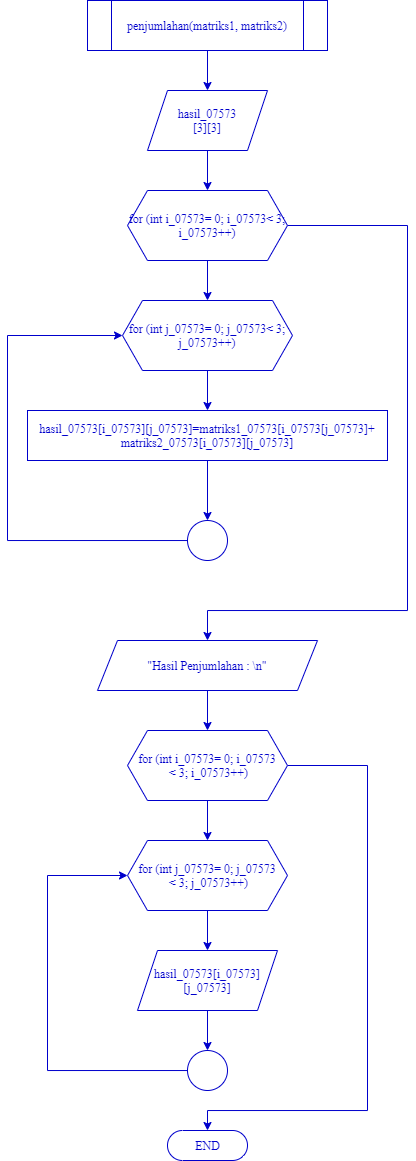

The diagram above was exported from draw.io. Its source (the exported page's mxGraphModel, read from the mxfile embedded in the PNG):
<mxGraphModel dx="1688" dy="3741" grid="1" gridSize="10" guides="1" tooltips="1" connect="1" arrows="1" fold="1" page="1" pageScale="1" pageWidth="1100" pageHeight="1700" math="0" shadow="0">
  <root>
    <mxCell id="0" />
    <mxCell id="1" parent="0" />
    <mxCell id="z8pWhj9k6F_55Rbgcpqq-4" style="edgeStyle=orthogonalEdgeStyle;rounded=0;orthogonalLoop=1;jettySize=auto;html=1;exitX=0.5;exitY=1;exitDx=0;exitDy=0;entryX=0.5;entryY=0;entryDx=0;entryDy=0;strokeColor=#0000CC;fontColor=#0000CC;fontFamily=Times New Roman;" parent="1" source="z8pWhj9k6F_55Rbgcpqq-2" target="z8pWhj9k6F_55Rbgcpqq-3" edge="1">
      <mxGeometry relative="1" as="geometry" />
    </mxCell>
    <mxCell id="z8pWhj9k6F_55Rbgcpqq-2" value="penjumlahan(matriks1, matriks2)" style="shape=process;whiteSpace=wrap;html=1;backgroundOutline=1;strokeColor=#0000CC;fontColor=#0000CC;fontFamily=Times New Roman;" parent="1" vertex="1">
      <mxGeometry x="-680" y="-3370" width="240" height="50" as="geometry" />
    </mxCell>
    <mxCell id="z8pWhj9k6F_55Rbgcpqq-7" style="edgeStyle=orthogonalEdgeStyle;rounded=0;orthogonalLoop=1;jettySize=auto;html=1;exitX=0.5;exitY=1;exitDx=0;exitDy=0;entryX=0.5;entryY=0;entryDx=0;entryDy=0;strokeColor=#0000CC;fontColor=#0000CC;fontFamily=Times New Roman;" parent="1" source="z8pWhj9k6F_55Rbgcpqq-3" target="z8pWhj9k6F_55Rbgcpqq-6" edge="1">
      <mxGeometry relative="1" as="geometry" />
    </mxCell>
    <mxCell id="z8pWhj9k6F_55Rbgcpqq-3" value="hasil_07573&lt;br&gt;[3][3]" style="shape=parallelogram;perimeter=parallelogramPerimeter;whiteSpace=wrap;html=1;fixedSize=1;strokeColor=#0000CC;fontColor=#0000CC;fontFamily=Times New Roman;" parent="1" vertex="1">
      <mxGeometry x="-620" y="-3280" width="120" height="60" as="geometry" />
    </mxCell>
    <mxCell id="z8pWhj9k6F_55Rbgcpqq-10" style="edgeStyle=orthogonalEdgeStyle;rounded=0;orthogonalLoop=1;jettySize=auto;html=1;exitX=0.5;exitY=1;exitDx=0;exitDy=0;entryX=0.5;entryY=0;entryDx=0;entryDy=0;strokeColor=#0000CC;fontColor=#0000CC;fontFamily=Times New Roman;" parent="1" source="z8pWhj9k6F_55Rbgcpqq-6" target="z8pWhj9k6F_55Rbgcpqq-9" edge="1">
      <mxGeometry relative="1" as="geometry" />
    </mxCell>
    <mxCell id="z8pWhj9k6F_55Rbgcpqq-21" style="edgeStyle=orthogonalEdgeStyle;rounded=0;orthogonalLoop=1;jettySize=auto;html=1;strokeColor=#0000CC;fontColor=#0000CC;fontFamily=Times New Roman;" parent="1" source="z8pWhj9k6F_55Rbgcpqq-6" target="z8pWhj9k6F_55Rbgcpqq-20" edge="1">
      <mxGeometry relative="1" as="geometry">
        <Array as="points">
          <mxPoint x="-360" y="-3145" />
          <mxPoint x="-360" y="-2760" />
          <mxPoint x="-560" y="-2760" />
        </Array>
      </mxGeometry>
    </mxCell>
    <mxCell id="z8pWhj9k6F_55Rbgcpqq-6" value="for (int i_07573= 0; i_07573&amp;lt; 3; i_07573++)" style="shape=hexagon;perimeter=hexagonPerimeter2;whiteSpace=wrap;html=1;fixedSize=1;strokeColor=#0000CC;fontColor=#0000CC;fontFamily=Times New Roman;" parent="1" vertex="1">
      <mxGeometry x="-640" y="-3180" width="160" height="70" as="geometry" />
    </mxCell>
    <mxCell id="z8pWhj9k6F_55Rbgcpqq-13" style="edgeStyle=orthogonalEdgeStyle;rounded=0;orthogonalLoop=1;jettySize=auto;html=1;exitX=0.5;exitY=1;exitDx=0;exitDy=0;entryX=0.5;entryY=0;entryDx=0;entryDy=0;strokeColor=#0000CC;fontColor=#0000CC;fontFamily=Times New Roman;" parent="1" source="z8pWhj9k6F_55Rbgcpqq-9" target="z8pWhj9k6F_55Rbgcpqq-12" edge="1">
      <mxGeometry relative="1" as="geometry" />
    </mxCell>
    <mxCell id="z8pWhj9k6F_55Rbgcpqq-9" value="for (int j_07573= 0; j_07573&amp;lt; 3; j_07573++)" style="shape=hexagon;perimeter=hexagonPerimeter2;whiteSpace=wrap;html=1;fixedSize=1;strokeColor=#0000CC;fontColor=#0000CC;fontFamily=Times New Roman;" parent="1" vertex="1">
      <mxGeometry x="-645" y="-3070" width="170" height="70" as="geometry" />
    </mxCell>
    <mxCell id="9FORAaRJ3T6bK121Kyjr-4" style="edgeStyle=orthogonalEdgeStyle;rounded=0;orthogonalLoop=1;jettySize=auto;html=1;exitX=0.5;exitY=1;exitDx=0;exitDy=0;strokeColor=#0000CC;fontFamily=Times New Roman;fontColor=#0000CC;" parent="1" source="z8pWhj9k6F_55Rbgcpqq-12" target="z8pWhj9k6F_55Rbgcpqq-16" edge="1">
      <mxGeometry relative="1" as="geometry" />
    </mxCell>
    <mxCell id="z8pWhj9k6F_55Rbgcpqq-12" value="hasil_07573[i_07573][j_07573]=matriks1_07573[i_07573[j_07573]+&lt;br&gt;matriks2_07573[i_07573][j_07573]" style="rounded=0;whiteSpace=wrap;html=1;strokeColor=#0000CC;fontColor=#0000CC;fontFamily=Times New Roman;" parent="1" vertex="1">
      <mxGeometry x="-740" y="-2960" width="360" height="50" as="geometry" />
    </mxCell>
    <mxCell id="z8pWhj9k6F_55Rbgcpqq-17" style="edgeStyle=orthogonalEdgeStyle;rounded=0;orthogonalLoop=1;jettySize=auto;html=1;entryX=0;entryY=0.5;entryDx=0;entryDy=0;strokeColor=#0000CC;fontColor=#0000CC;fontFamily=Times New Roman;" parent="1" source="z8pWhj9k6F_55Rbgcpqq-16" target="z8pWhj9k6F_55Rbgcpqq-9" edge="1">
      <mxGeometry relative="1" as="geometry">
        <Array as="points">
          <mxPoint x="-760" y="-2830" />
          <mxPoint x="-760" y="-3035" />
        </Array>
      </mxGeometry>
    </mxCell>
    <mxCell id="z8pWhj9k6F_55Rbgcpqq-16" value="" style="ellipse;whiteSpace=wrap;html=1;aspect=fixed;strokeColor=#0000CC;fontColor=#0000CC;fontFamily=Times New Roman;" parent="1" vertex="1">
      <mxGeometry x="-580" y="-2850" width="40" height="40" as="geometry" />
    </mxCell>
    <mxCell id="z8pWhj9k6F_55Rbgcpqq-23" style="edgeStyle=orthogonalEdgeStyle;rounded=0;orthogonalLoop=1;jettySize=auto;html=1;exitX=0.5;exitY=1;exitDx=0;exitDy=0;entryX=0.5;entryY=0;entryDx=0;entryDy=0;strokeColor=#0000CC;fontColor=#0000CC;fontFamily=Times New Roman;" parent="1" source="z8pWhj9k6F_55Rbgcpqq-20" target="z8pWhj9k6F_55Rbgcpqq-22" edge="1">
      <mxGeometry relative="1" as="geometry" />
    </mxCell>
    <mxCell id="z8pWhj9k6F_55Rbgcpqq-20" value="&quot;Hasil Penjumlahan : \n&quot;" style="shape=parallelogram;perimeter=parallelogramPerimeter;whiteSpace=wrap;html=1;fixedSize=1;strokeColor=#0000CC;fontColor=#0000CC;fontFamily=Times New Roman;" parent="1" vertex="1">
      <mxGeometry x="-670" y="-2730" width="220" height="50" as="geometry" />
    </mxCell>
    <mxCell id="z8pWhj9k6F_55Rbgcpqq-25" style="edgeStyle=orthogonalEdgeStyle;rounded=0;orthogonalLoop=1;jettySize=auto;html=1;exitX=0.5;exitY=1;exitDx=0;exitDy=0;strokeColor=#0000CC;fontColor=#0000CC;fontFamily=Times New Roman;" parent="1" source="z8pWhj9k6F_55Rbgcpqq-22" target="z8pWhj9k6F_55Rbgcpqq-24" edge="1">
      <mxGeometry relative="1" as="geometry" />
    </mxCell>
    <mxCell id="9FORAaRJ3T6bK121Kyjr-3" style="edgeStyle=orthogonalEdgeStyle;rounded=0;orthogonalLoop=1;jettySize=auto;html=1;strokeColor=#0000CC;fontFamily=Times New Roman;fontColor=#0000CC;" parent="1" source="z8pWhj9k6F_55Rbgcpqq-22" target="z8pWhj9k6F_55Rbgcpqq-31" edge="1">
      <mxGeometry relative="1" as="geometry">
        <Array as="points">
          <mxPoint x="-400" y="-2605" />
          <mxPoint x="-400" y="-2260" />
          <mxPoint x="-560" y="-2260" />
        </Array>
      </mxGeometry>
    </mxCell>
    <mxCell id="z8pWhj9k6F_55Rbgcpqq-22" value="for (int i_07573= 0; i_07573&lt;br&gt;&amp;nbsp;&amp;lt; 3; i_07573++)" style="shape=hexagon;perimeter=hexagonPerimeter2;whiteSpace=wrap;html=1;fixedSize=1;strokeColor=#0000CC;fontColor=#0000CC;fontFamily=Times New Roman;" parent="1" vertex="1">
      <mxGeometry x="-640" y="-2640" width="160" height="70" as="geometry" />
    </mxCell>
    <mxCell id="z8pWhj9k6F_55Rbgcpqq-27" style="edgeStyle=orthogonalEdgeStyle;rounded=0;orthogonalLoop=1;jettySize=auto;html=1;entryX=0.5;entryY=0;entryDx=0;entryDy=0;strokeColor=#0000CC;fontColor=#0000CC;fontFamily=Times New Roman;" parent="1" source="z8pWhj9k6F_55Rbgcpqq-24" target="z8pWhj9k6F_55Rbgcpqq-26" edge="1">
      <mxGeometry relative="1" as="geometry" />
    </mxCell>
    <mxCell id="z8pWhj9k6F_55Rbgcpqq-24" value="for (int j_07573= 0; j_07573&lt;br&gt;&amp;nbsp;&amp;lt; 3; j_07573++)" style="shape=hexagon;perimeter=hexagonPerimeter2;whiteSpace=wrap;html=1;fixedSize=1;strokeColor=#0000CC;fontColor=#0000CC;fontFamily=Times New Roman;" parent="1" vertex="1">
      <mxGeometry x="-640" y="-2530" width="160" height="70" as="geometry" />
    </mxCell>
    <mxCell id="9FORAaRJ3T6bK121Kyjr-5" style="edgeStyle=orthogonalEdgeStyle;rounded=0;orthogonalLoop=1;jettySize=auto;html=1;exitX=0.5;exitY=1;exitDx=0;exitDy=0;entryX=0.5;entryY=0;entryDx=0;entryDy=0;strokeColor=#0000CC;fontFamily=Times New Roman;fontColor=#0000CC;" parent="1" source="z8pWhj9k6F_55Rbgcpqq-26" target="9FORAaRJ3T6bK121Kyjr-1" edge="1">
      <mxGeometry relative="1" as="geometry" />
    </mxCell>
    <mxCell id="z8pWhj9k6F_55Rbgcpqq-26" value="hasil_07573[i_07573][j_07573]" style="shape=parallelogram;perimeter=parallelogramPerimeter;whiteSpace=wrap;html=1;fixedSize=1;strokeColor=#0000CC;fontColor=#0000CC;fontFamily=Times New Roman;" parent="1" vertex="1">
      <mxGeometry x="-630" y="-2420" width="140" height="60" as="geometry" />
    </mxCell>
    <mxCell id="z8pWhj9k6F_55Rbgcpqq-31" value="END" style="html=1;dashed=0;whitespace=wrap;shape=mxgraph.dfd.start;strokeColor=#0000CC;fontColor=#0000CC;fontFamily=Times New Roman;" parent="1" vertex="1">
      <mxGeometry x="-600" y="-2240" width="80" height="30" as="geometry" />
    </mxCell>
    <mxCell id="9FORAaRJ3T6bK121Kyjr-2" style="edgeStyle=orthogonalEdgeStyle;rounded=0;orthogonalLoop=1;jettySize=auto;html=1;strokeColor=#0000CC;fontFamily=Times New Roman;fontColor=#0000CC;" parent="1" source="9FORAaRJ3T6bK121Kyjr-1" target="z8pWhj9k6F_55Rbgcpqq-24" edge="1">
      <mxGeometry relative="1" as="geometry">
        <Array as="points">
          <mxPoint x="-720" y="-2300" />
          <mxPoint x="-720" y="-2495" />
        </Array>
      </mxGeometry>
    </mxCell>
    <mxCell id="9FORAaRJ3T6bK121Kyjr-1" value="" style="ellipse;whiteSpace=wrap;html=1;aspect=fixed;strokeColor=#0000CC;fontColor=#0000CC;fontFamily=Times New Roman;" parent="1" vertex="1">
      <mxGeometry x="-580" y="-2320" width="40" height="40" as="geometry" />
    </mxCell>
  </root>
</mxGraphModel>